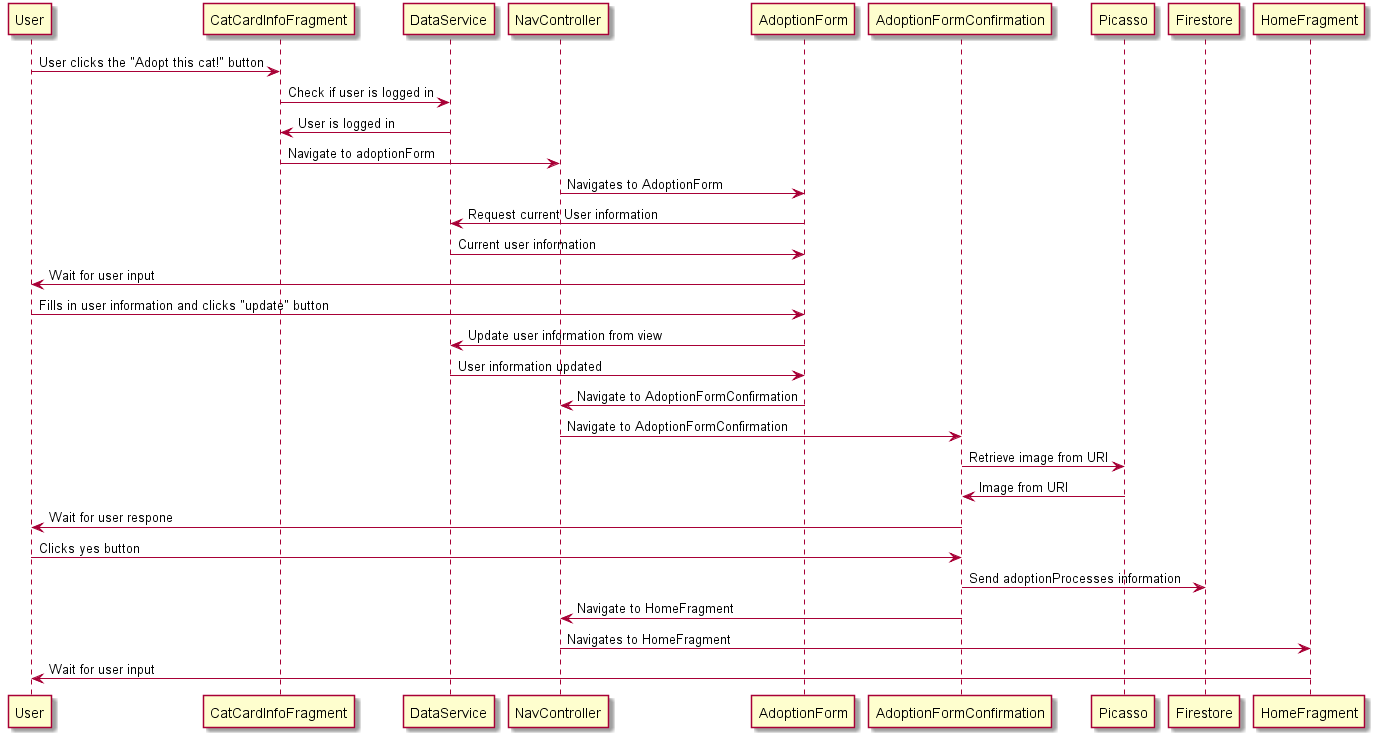

The diagram above was rendered by PlantUML. Its source (embedded in the PNG):
@startuml Sequence Diagram Adoption Button Click

User -> CatCardInfoFragment: User clicks the "Adopt this cat!" button
CatCardInfoFragment -> DataService: Check if user is logged in
DataService -> CatCardInfoFragment: User is logged in
CatCardInfoFragment -> NavController: Navigate to adoptionForm
NavController -> AdoptionForm: Navigates to AdoptionForm
AdoptionForm -> DataService: Request current User information
DataService -> AdoptionForm: Current user information
AdoptionForm -> User: Wait for user input
User -> AdoptionForm: Fills in user information and clicks "update" button
AdoptionForm -> DataService: Update user information from view
DataService -> AdoptionForm: User information updated
AdoptionForm -> NavController: Navigate to AdoptionFormConfirmation
NavController -> AdoptionFormConfirmation: Navigate to AdoptionFormConfirmation
AdoptionFormConfirmation -> Picasso: Retrieve image from URI
Picasso -> AdoptionFormConfirmation: Image from URI
AdoptionFormConfirmation -> User: Wait for user respone
User -> AdoptionFormConfirmation: Clicks yes button
AdoptionFormConfirmation -> Firestore: Send adoptionProcesses information
AdoptionFormConfirmation -> NavController: Navigate to HomeFragment
NavController -> HomeFragment: Navigates to HomeFragment
HomeFragment -> User: Wait for user input

@enduml